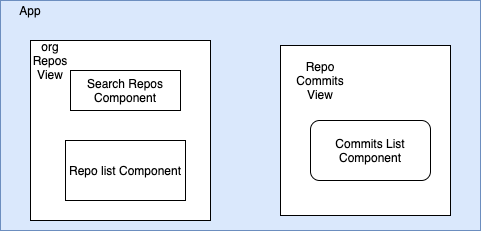

The diagram above was exported from draw.io. Its source (the exported page's mxGraphModel, read from the mxfile embedded in the PNG):
<mxGraphModel dx="1186" dy="659" grid="1" gridSize="5" guides="1" tooltips="1" connect="1" arrows="1" fold="1" page="1" pageScale="1" pageWidth="850" pageHeight="1100" background="#ffffff" math="0" shadow="0">
  <root>
    <mxCell id="0" />
    <mxCell id="1" parent="0" />
    <mxCell id="Jo_3JpcS2ktaHLz65e96-6" value="" style="rounded=0;whiteSpace=wrap;html=1;fillColor=#dae8fc;strokeColor=#6c8ebf;" vertex="1" parent="1">
      <mxGeometry x="90" y="170" width="480" height="230" as="geometry" />
    </mxCell>
    <mxCell id="Jo_3JpcS2ktaHLz65e96-7" value="" style="whiteSpace=wrap;html=1;aspect=fixed;" vertex="1" parent="1">
      <mxGeometry x="120" y="210" width="180" height="180" as="geometry" />
    </mxCell>
    <mxCell id="Jo_3JpcS2ktaHLz65e96-8" value="" style="whiteSpace=wrap;html=1;aspect=fixed;" vertex="1" parent="1">
      <mxGeometry x="370" y="215" width="170" height="170" as="geometry" />
    </mxCell>
    <mxCell id="Jo_3JpcS2ktaHLz65e96-10" value="App" style="text;html=1;strokeColor=none;fillColor=none;align=center;verticalAlign=middle;whiteSpace=wrap;rounded=0;" vertex="1" parent="1">
      <mxGeometry x="100" y="170" width="40" height="20" as="geometry" />
    </mxCell>
    <mxCell id="Jo_3JpcS2ktaHLz65e96-11" value="org Repos View" style="text;html=1;strokeColor=none;fillColor=none;align=center;verticalAlign=middle;whiteSpace=wrap;rounded=0;" vertex="1" parent="1">
      <mxGeometry x="120" y="220" width="40" height="20" as="geometry" />
    </mxCell>
    <mxCell id="Jo_3JpcS2ktaHLz65e96-12" value="Repo Commits View" style="text;html=1;strokeColor=none;fillColor=none;align=center;verticalAlign=middle;whiteSpace=wrap;rounded=0;" vertex="1" parent="1">
      <mxGeometry x="390" y="240" width="40" height="20" as="geometry" />
    </mxCell>
    <mxCell id="Jo_3JpcS2ktaHLz65e96-13" value="Search Repos Component" style="rounded=0;whiteSpace=wrap;html=1;" vertex="1" parent="1">
      <mxGeometry x="160" y="240" width="110" height="40" as="geometry" />
    </mxCell>
    <mxCell id="Jo_3JpcS2ktaHLz65e96-14" value="Repo list Component" style="rounded=0;whiteSpace=wrap;html=1;" vertex="1" parent="1">
      <mxGeometry x="155" y="310" width="120" height="60" as="geometry" />
    </mxCell>
    <mxCell id="Jo_3JpcS2ktaHLz65e96-16" value="Commits List Component" style="rounded=1;whiteSpace=wrap;html=1;" vertex="1" parent="1">
      <mxGeometry x="400" y="290" width="120" height="60" as="geometry" />
    </mxCell>
  </root>
</mxGraphModel>